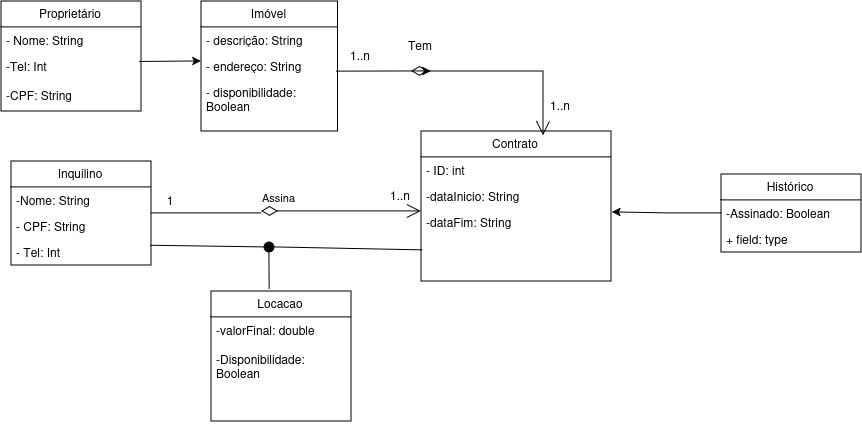

The diagram above was exported from draw.io. Its source (the exported page's mxGraphModel, read from the mxfile embedded in the PNG):
<mxGraphModel dx="990" dy="1124" grid="1" gridSize="10" guides="1" tooltips="1" connect="1" arrows="1" fold="1" page="1" pageScale="1" pageWidth="827" pageHeight="1169" math="0" shadow="0">
  <root>
    <mxCell id="0" />
    <mxCell id="1" parent="0" />
    <mxCell id="HOLtJ4ZCr856JUKlt9dO-1" parent="1" style="swimlane;fontStyle=0;childLayout=stackLayout;horizontal=1;startSize=26;fillColor=none;horizontalStack=0;resizeParent=1;resizeParentMax=0;resizeLast=0;collapsible=1;marginBottom=0;whiteSpace=wrap;html=1;" value="Inquilino" vertex="1">
      <mxGeometry height="104" width="140" x="160" y="190" as="geometry" />
    </mxCell>
    <mxCell id="HOLtJ4ZCr856JUKlt9dO-2" parent="HOLtJ4ZCr856JUKlt9dO-1" style="text;strokeColor=none;fillColor=none;align=left;verticalAlign=top;spacingLeft=4;spacingRight=4;overflow=hidden;rotatable=0;points=[[0,0.5],[1,0.5]];portConstraint=eastwest;whiteSpace=wrap;html=1;" value="-Nome: String" vertex="1">
      <mxGeometry height="26" width="140" y="26" as="geometry" />
    </mxCell>
    <mxCell id="HOLtJ4ZCr856JUKlt9dO-3" parent="HOLtJ4ZCr856JUKlt9dO-1" style="text;strokeColor=none;fillColor=none;align=left;verticalAlign=top;spacingLeft=4;spacingRight=4;overflow=hidden;rotatable=0;points=[[0,0.5],[1,0.5]];portConstraint=eastwest;whiteSpace=wrap;html=1;" value="- CPF: String" vertex="1">
      <mxGeometry height="26" width="140" y="52" as="geometry" />
    </mxCell>
    <mxCell id="HOLtJ4ZCr856JUKlt9dO-4" parent="HOLtJ4ZCr856JUKlt9dO-1" style="text;strokeColor=none;fillColor=none;align=left;verticalAlign=top;spacingLeft=4;spacingRight=4;overflow=hidden;rotatable=0;points=[[0,0.5],[1,0.5]];portConstraint=eastwest;whiteSpace=wrap;html=1;" value="- Tel: Int" vertex="1">
      <mxGeometry height="26" width="140" y="78" as="geometry" />
    </mxCell>
    <mxCell id="HOLtJ4ZCr856JUKlt9dO-5" parent="1" style="swimlane;fontStyle=0;childLayout=stackLayout;horizontal=1;startSize=26;fillColor=none;horizontalStack=0;resizeParent=1;resizeParentMax=0;resizeLast=0;collapsible=1;marginBottom=0;whiteSpace=wrap;html=1;" value="Imóvel" vertex="1">
      <mxGeometry height="130" width="136.5" x="350" y="30" as="geometry" />
    </mxCell>
    <mxCell id="HOLtJ4ZCr856JUKlt9dO-6" parent="HOLtJ4ZCr856JUKlt9dO-5" style="text;strokeColor=none;fillColor=none;align=left;verticalAlign=top;spacingLeft=4;spacingRight=4;overflow=hidden;rotatable=0;points=[[0,0.5],[1,0.5]];portConstraint=eastwest;whiteSpace=wrap;html=1;" value="- descrição: String" vertex="1">
      <mxGeometry height="26" width="136.5" y="26" as="geometry" />
    </mxCell>
    <mxCell id="HOLtJ4ZCr856JUKlt9dO-7" parent="HOLtJ4ZCr856JUKlt9dO-5" style="text;strokeColor=none;fillColor=none;align=left;verticalAlign=top;spacingLeft=4;spacingRight=4;overflow=hidden;rotatable=0;points=[[0,0.5],[1,0.5]];portConstraint=eastwest;whiteSpace=wrap;html=1;" value="- endereço: String" vertex="1">
      <mxGeometry height="26" width="136.5" y="52" as="geometry" />
    </mxCell>
    <mxCell id="HOLtJ4ZCr856JUKlt9dO-8" parent="HOLtJ4ZCr856JUKlt9dO-5" style="text;strokeColor=none;fillColor=none;align=left;verticalAlign=top;spacingLeft=4;spacingRight=4;overflow=hidden;rotatable=0;points=[[0,0.5],[1,0.5]];portConstraint=eastwest;whiteSpace=wrap;html=1;" value="- disponibilidade: Boolean" vertex="1">
      <mxGeometry height="52" width="136.5" y="78" as="geometry" />
    </mxCell>
    <mxCell id="HOLtJ4ZCr856JUKlt9dO-9" parent="1" style="swimlane;fontStyle=0;childLayout=stackLayout;horizontal=1;startSize=26;fillColor=none;horizontalStack=0;resizeParent=1;resizeParentMax=0;resizeLast=0;collapsible=1;marginBottom=0;whiteSpace=wrap;html=1;" value="Contrato" vertex="1">
      <mxGeometry height="150" width="190" x="570" y="160" as="geometry" />
    </mxCell>
    <mxCell id="HOLtJ4ZCr856JUKlt9dO-10" parent="HOLtJ4ZCr856JUKlt9dO-9" style="text;strokeColor=none;fillColor=none;align=left;verticalAlign=top;spacingLeft=4;spacingRight=4;overflow=hidden;rotatable=0;points=[[0,0.5],[1,0.5]];portConstraint=eastwest;whiteSpace=wrap;html=1;" value="- ID: int" vertex="1">
      <mxGeometry height="26" width="190" y="26" as="geometry" />
    </mxCell>
    <mxCell id="HOLtJ4ZCr856JUKlt9dO-11" parent="HOLtJ4ZCr856JUKlt9dO-9" style="text;strokeColor=none;fillColor=none;align=left;verticalAlign=top;spacingLeft=4;spacingRight=4;overflow=hidden;rotatable=0;points=[[0,0.5],[1,0.5]];portConstraint=eastwest;whiteSpace=wrap;html=1;" value="-dataInicio: String" vertex="1">
      <mxGeometry height="26" width="190" y="52" as="geometry" />
    </mxCell>
    <mxCell id="HOLtJ4ZCr856JUKlt9dO-12" parent="HOLtJ4ZCr856JUKlt9dO-9" style="text;strokeColor=none;fillColor=none;align=left;verticalAlign=top;spacingLeft=4;spacingRight=4;overflow=hidden;rotatable=0;points=[[0,0.5],[1,0.5]];portConstraint=eastwest;whiteSpace=wrap;html=1;" value="&lt;div&gt;-dataFim: String&lt;/div&gt;" vertex="1">
      <mxGeometry height="72" width="190" y="78" as="geometry" />
    </mxCell>
    <mxCell id="HOLtJ4ZCr856JUKlt9dO-13" parent="1" style="swimlane;fontStyle=0;childLayout=stackLayout;horizontal=1;startSize=26;fillColor=none;horizontalStack=0;resizeParent=1;resizeParentMax=0;resizeLast=0;collapsible=1;marginBottom=0;whiteSpace=wrap;html=1;" value="Locacao" vertex="1">
      <mxGeometry height="130" width="140" x="360" y="320" as="geometry" />
    </mxCell>
    <mxCell id="HOLtJ4ZCr856JUKlt9dO-14" parent="HOLtJ4ZCr856JUKlt9dO-13" style="text;strokeColor=none;fillColor=none;align=left;verticalAlign=top;spacingLeft=4;spacingRight=4;overflow=hidden;rotatable=0;points=[[0,0.5],[1,0.5]];portConstraint=eastwest;whiteSpace=wrap;html=1;" value="&lt;div&gt;&lt;div&gt;-valorFinal: double&lt;/div&gt;&lt;/div&gt;&lt;div&gt;&lt;br&gt;&lt;/div&gt;&lt;div&gt;-Disponibilidade: Boolean&lt;/div&gt;" vertex="1">
      <mxGeometry height="104" width="140" y="26" as="geometry" />
    </mxCell>
    <mxCell id="HOLtJ4ZCr856JUKlt9dO-26" edge="1" parent="1" style="endArrow=open;html=1;endSize=12;startArrow=diamondThin;startSize=14;startFill=0;edgeStyle=orthogonalEdgeStyle;align=left;verticalAlign=bottom;rounded=0;" value="Assina">
      <mxGeometry relative="1" x="-1" y="3" as="geometry">
        <mxPoint x="410" y="240" as="sourcePoint" />
        <mxPoint x="570" y="240" as="targetPoint" />
      </mxGeometry>
    </mxCell>
    <mxCell id="HOLtJ4ZCr856JUKlt9dO-27" parent="1" style="line;strokeWidth=1;fillColor=none;align=left;verticalAlign=middle;spacingTop=-1;spacingLeft=3;spacingRight=3;rotatable=0;labelPosition=right;points=[];portConstraint=eastwest;strokeColor=inherit;" value="" vertex="1">
      <mxGeometry height="8" width="110" x="300" y="238" as="geometry" />
    </mxCell>
    <mxCell id="HOLtJ4ZCr856JUKlt9dO-30" parent="1" style="text;html=1;whiteSpace=wrap;strokeColor=none;fillColor=none;align=center;verticalAlign=middle;rounded=0;" value="&lt;div&gt;1&lt;/div&gt;" vertex="1">
      <mxGeometry height="30" width="60" x="290" y="215" as="geometry" />
    </mxCell>
    <mxCell id="HOLtJ4ZCr856JUKlt9dO-31" parent="1" style="text;html=1;whiteSpace=wrap;strokeColor=none;fillColor=none;align=center;verticalAlign=middle;rounded=0;" value="1..n" vertex="1">
      <mxGeometry height="30" width="60" x="520" y="210" as="geometry" />
    </mxCell>
    <mxCell id="HOLtJ4ZCr856JUKlt9dO-32" edge="1" parent="1" style="endArrow=open;html=1;endSize=12;startArrow=diamondThin;startSize=14;startFill=0;edgeStyle=orthogonalEdgeStyle;align=left;verticalAlign=bottom;rounded=0;entryX=0.642;entryY=0.029;entryDx=0;entryDy=0;entryPerimeter=0;" target="HOLtJ4ZCr856JUKlt9dO-9" value="">
      <mxGeometry relative="1" x="-0.7963" y="20" as="geometry">
        <mxPoint as="offset" />
        <mxPoint x="560" y="100" as="sourcePoint" />
        <mxPoint x="720" y="100" as="targetPoint" />
      </mxGeometry>
    </mxCell>
    <mxCell id="HOLtJ4ZCr856JUKlt9dO-35" edge="1" parent="1" source="HOLtJ4ZCr856JUKlt9dO-7" style="edgeStyle=none;orthogonalLoop=1;jettySize=auto;html=1;rounded=0;exitX=0.991;exitY=0.701;exitDx=0;exitDy=0;exitPerimeter=0;" value="">
      <mxGeometry relative="1" width="100" as="geometry">
        <Array as="points" />
        <mxPoint x="516.5" y="100" as="sourcePoint" />
        <mxPoint x="580" y="100" as="targetPoint" />
      </mxGeometry>
    </mxCell>
    <mxCell id="HOLtJ4ZCr856JUKlt9dO-36" parent="1" style="text;html=1;whiteSpace=wrap;strokeColor=none;fillColor=none;align=center;verticalAlign=middle;rounded=0;" value="1..n" vertex="1">
      <mxGeometry height="30" width="60" x="480" y="70" as="geometry" />
    </mxCell>
    <mxCell id="HOLtJ4ZCr856JUKlt9dO-37" parent="1" style="text;html=1;whiteSpace=wrap;strokeColor=none;fillColor=none;align=center;verticalAlign=middle;rounded=0;" value="1..n" vertex="1">
      <mxGeometry height="30" width="60" x="680" y="120" as="geometry" />
    </mxCell>
    <mxCell id="HOLtJ4ZCr856JUKlt9dO-43" parent="1" style="swimlane;fontStyle=0;childLayout=stackLayout;horizontal=1;startSize=26;fillColor=none;horizontalStack=0;resizeParent=1;resizeParentMax=0;resizeLast=0;collapsible=1;marginBottom=0;whiteSpace=wrap;html=1;" value="Histórico" vertex="1">
      <mxGeometry height="78" width="140" x="870" y="203" as="geometry" />
    </mxCell>
    <mxCell id="HOLtJ4ZCr856JUKlt9dO-44" parent="HOLtJ4ZCr856JUKlt9dO-43" style="text;strokeColor=none;fillColor=none;align=left;verticalAlign=top;spacingLeft=4;spacingRight=4;overflow=hidden;rotatable=0;points=[[0,0.5],[1,0.5]];portConstraint=eastwest;whiteSpace=wrap;html=1;" value="-Assinado: Boolean" vertex="1">
      <mxGeometry height="26" width="140" y="26" as="geometry" />
    </mxCell>
    <mxCell id="HOLtJ4ZCr856JUKlt9dO-46" parent="HOLtJ4ZCr856JUKlt9dO-43" style="text;strokeColor=none;fillColor=none;align=left;verticalAlign=top;spacingLeft=4;spacingRight=4;overflow=hidden;rotatable=0;points=[[0,0.5],[1,0.5]];portConstraint=eastwest;whiteSpace=wrap;html=1;" value="+ field: type" vertex="1">
      <mxGeometry height="26" width="140" y="52" as="geometry" />
    </mxCell>
    <mxCell id="HOLtJ4ZCr856JUKlt9dO-47" parent="1" style="text;html=1;whiteSpace=wrap;strokeColor=none;fillColor=none;align=center;verticalAlign=middle;rounded=0;" value="Tem" vertex="1">
      <mxGeometry height="30" width="60" x="540" y="60" as="geometry" />
    </mxCell>
    <mxCell id="HOLtJ4ZCr856JUKlt9dO-48" edge="1" parent="1" source="HOLtJ4ZCr856JUKlt9dO-43" style="edgeStyle=orthogonalEdgeStyle;rounded=0;orthogonalLoop=1;jettySize=auto;html=1;exitX=0;exitY=0.5;exitDx=0;exitDy=0;entryX=1.005;entryY=0.042;entryDx=0;entryDy=0;entryPerimeter=0;" target="HOLtJ4ZCr856JUKlt9dO-12">
      <mxGeometry relative="1" as="geometry" />
    </mxCell>
    <mxCell id="HOLtJ4ZCr856JUKlt9dO-53" parent="1" style="swimlane;fontStyle=0;childLayout=stackLayout;horizontal=1;startSize=26;fillColor=none;horizontalStack=0;resizeParent=1;resizeParentMax=0;resizeLast=0;collapsible=1;marginBottom=0;whiteSpace=wrap;html=1;" value="Proprietário" vertex="1">
      <mxGeometry height="110" width="140" x="150" y="30" as="geometry" />
    </mxCell>
    <mxCell id="HOLtJ4ZCr856JUKlt9dO-55" parent="HOLtJ4ZCr856JUKlt9dO-53" style="text;strokeColor=none;fillColor=none;align=left;verticalAlign=top;spacingLeft=4;spacingRight=4;overflow=hidden;rotatable=0;points=[[0,0.5],[1,0.5]];portConstraint=eastwest;whiteSpace=wrap;html=1;" value="- Nome: String" vertex="1">
      <mxGeometry height="26" width="140" y="26" as="geometry" />
    </mxCell>
    <mxCell id="HOLtJ4ZCr856JUKlt9dO-56" parent="HOLtJ4ZCr856JUKlt9dO-53" style="text;strokeColor=none;fillColor=none;align=left;verticalAlign=top;spacingLeft=4;spacingRight=4;overflow=hidden;rotatable=0;points=[[0,0.5],[1,0.5]];portConstraint=eastwest;whiteSpace=wrap;html=1;" value="&lt;div&gt;-Tel: Int&lt;/div&gt;&lt;div&gt;&lt;br&gt;&lt;/div&gt;&lt;div&gt;-CPF: String&lt;/div&gt;" vertex="1">
      <mxGeometry height="58" width="140" y="52" as="geometry" />
    </mxCell>
    <mxCell id="HOLtJ4ZCr856JUKlt9dO-59" parent="1" style="ellipse;whiteSpace=wrap;html=1;shapeInside=1;aspect=fixed;fillColor=#000000;" value="" vertex="1">
      <mxGeometry height="10" width="10" x="413" y="271" as="geometry" />
    </mxCell>
    <mxCell id="HOLtJ4ZCr856JUKlt9dO-63" edge="1" parent="1" source="HOLtJ4ZCr856JUKlt9dO-4" style="endArrow=none;html=1;rounded=0;entryX=0;entryY=0.5;entryDx=0;entryDy=0;exitX=0.995;exitY=0.244;exitDx=0;exitDy=0;exitPerimeter=0;" target="HOLtJ4ZCr856JUKlt9dO-59" value="">
      <mxGeometry height="50" relative="1" width="50" as="geometry">
        <mxPoint x="300" y="290" as="sourcePoint" />
        <mxPoint x="350" y="240" as="targetPoint" />
      </mxGeometry>
    </mxCell>
    <mxCell id="HOLtJ4ZCr856JUKlt9dO-64" edge="1" parent="1" source="HOLtJ4ZCr856JUKlt9dO-59" style="endArrow=none;html=1;rounded=0;entryX=0.007;entryY=0.569;entryDx=0;entryDy=0;entryPerimeter=0;exitX=1;exitY=0.5;exitDx=0;exitDy=0;" target="HOLtJ4ZCr856JUKlt9dO-12" value="">
      <mxGeometry height="50" relative="1" width="50" as="geometry">
        <mxPoint x="460" y="300" as="sourcePoint" />
        <mxPoint x="510" y="250" as="targetPoint" />
      </mxGeometry>
    </mxCell>
    <mxCell id="HOLtJ4ZCr856JUKlt9dO-65" edge="1" parent="1" source="HOLtJ4ZCr856JUKlt9dO-13" style="endArrow=none;html=1;rounded=0;entryX=0.5;entryY=1;entryDx=0;entryDy=0;exitX=0.416;exitY=-0.017;exitDx=0;exitDy=0;exitPerimeter=0;" target="HOLtJ4ZCr856JUKlt9dO-59" value="">
      <mxGeometry height="50" relative="1" width="50" as="geometry">
        <mxPoint x="410" y="310" as="sourcePoint" />
        <mxPoint x="460" y="260" as="targetPoint" />
      </mxGeometry>
    </mxCell>
    <mxCell id="HOLtJ4ZCr856JUKlt9dO-66" edge="1" parent="1" source="HOLtJ4ZCr856JUKlt9dO-56" style="endArrow=classic;html=1;rounded=0;exitX=0.986;exitY=0.148;exitDx=0;exitDy=0;exitPerimeter=0;" value="">
      <mxGeometry height="50" relative="1" width="50" as="geometry">
        <mxPoint x="291.96" y="88.26" as="sourcePoint" />
        <mxPoint x="350" y="90" as="targetPoint" />
      </mxGeometry>
    </mxCell>
  </root>
</mxGraphModel>